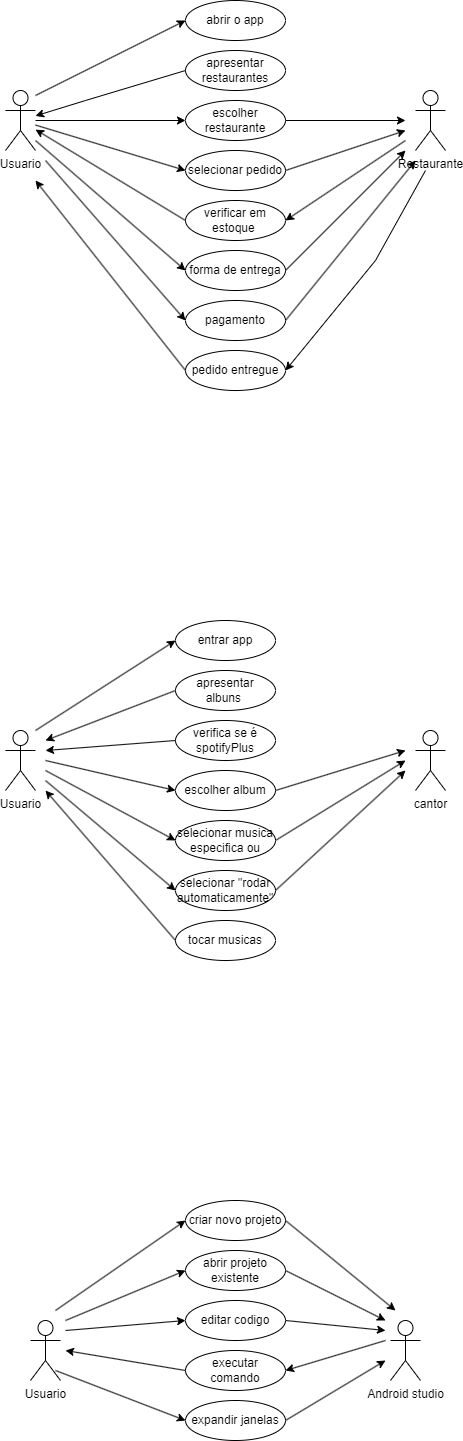

The diagram above was exported from draw.io. Its source (the exported page's mxGraphModel, read from the mxfile embedded in the PNG):
<mxGraphModel dx="1032" dy="494" grid="1" gridSize="10" guides="1" tooltips="1" connect="1" arrows="1" fold="1" page="1" pageScale="1" pageWidth="827" pageHeight="1169" math="0" shadow="0">
  <root>
    <mxCell id="0" />
    <mxCell id="1" parent="0" />
    <mxCell id="Yq_dhNb91mLaCNGGz14q-1" value="Usuario" style="shape=umlActor;verticalLabelPosition=bottom;verticalAlign=top;html=1;outlineConnect=0;" parent="1" vertex="1">
      <mxGeometry x="180" y="160" width="30" height="60" as="geometry" />
    </mxCell>
    <mxCell id="Yq_dhNb91mLaCNGGz14q-2" value="Restaurante" style="shape=umlActor;verticalLabelPosition=bottom;verticalAlign=top;html=1;outlineConnect=0;" parent="1" vertex="1">
      <mxGeometry x="590" y="160" width="30" height="60" as="geometry" />
    </mxCell>
    <mxCell id="Yq_dhNb91mLaCNGGz14q-6" value="escolher restaurante" style="ellipse;whiteSpace=wrap;html=1;" parent="1" vertex="1">
      <mxGeometry x="360" y="170" width="100" height="40" as="geometry" />
    </mxCell>
    <mxCell id="Yq_dhNb91mLaCNGGz14q-8" value="selecionar pedido" style="ellipse;whiteSpace=wrap;html=1;" parent="1" vertex="1">
      <mxGeometry x="360" y="220" width="100" height="40" as="geometry" />
    </mxCell>
    <mxCell id="Yq_dhNb91mLaCNGGz14q-9" value="apresentar restaurantes" style="ellipse;whiteSpace=wrap;html=1;" parent="1" vertex="1">
      <mxGeometry x="360" y="120" width="100" height="40" as="geometry" />
    </mxCell>
    <mxCell id="Yq_dhNb91mLaCNGGz14q-10" value="abrir o app" style="ellipse;whiteSpace=wrap;html=1;" parent="1" vertex="1">
      <mxGeometry x="360" y="70" width="100" height="40" as="geometry" />
    </mxCell>
    <mxCell id="Yq_dhNb91mLaCNGGz14q-14" value="forma de entrega" style="ellipse;whiteSpace=wrap;html=1;" parent="1" vertex="1">
      <mxGeometry x="360" y="320" width="100" height="40" as="geometry" />
    </mxCell>
    <mxCell id="Yq_dhNb91mLaCNGGz14q-15" value="pagamento" style="ellipse;whiteSpace=wrap;html=1;" parent="1" vertex="1">
      <mxGeometry x="360" y="370" width="100" height="40" as="geometry" />
    </mxCell>
    <mxCell id="Yq_dhNb91mLaCNGGz14q-17" value="pedido entregue" style="ellipse;whiteSpace=wrap;html=1;" parent="1" vertex="1">
      <mxGeometry x="360" y="420" width="100" height="40" as="geometry" />
    </mxCell>
    <mxCell id="Yq_dhNb91mLaCNGGz14q-18" value="" style="endArrow=classic;html=1;rounded=0;entryX=0;entryY=0.5;entryDx=0;entryDy=0;" parent="1" target="Yq_dhNb91mLaCNGGz14q-10" edge="1">
      <mxGeometry width="50" height="50" relative="1" as="geometry">
        <mxPoint x="210" y="165" as="sourcePoint" />
        <mxPoint x="260" y="115" as="targetPoint" />
      </mxGeometry>
    </mxCell>
    <mxCell id="Yq_dhNb91mLaCNGGz14q-21" value="" style="endArrow=classic;html=1;rounded=0;exitX=0;exitY=0.5;exitDx=0;exitDy=0;" parent="1" source="Yq_dhNb91mLaCNGGz14q-9" target="Yq_dhNb91mLaCNGGz14q-1" edge="1">
      <mxGeometry width="50" height="50" relative="1" as="geometry">
        <mxPoint x="480" y="300" as="sourcePoint" />
        <mxPoint x="530" y="250" as="targetPoint" />
        <Array as="points">
          <mxPoint x="260" y="170" />
        </Array>
      </mxGeometry>
    </mxCell>
    <mxCell id="Yq_dhNb91mLaCNGGz14q-22" value="" style="endArrow=classic;html=1;rounded=0;" parent="1" source="Yq_dhNb91mLaCNGGz14q-1" target="Yq_dhNb91mLaCNGGz14q-6" edge="1">
      <mxGeometry width="50" height="50" relative="1" as="geometry">
        <mxPoint x="480" y="300" as="sourcePoint" />
        <mxPoint x="530" y="250" as="targetPoint" />
      </mxGeometry>
    </mxCell>
    <mxCell id="Yq_dhNb91mLaCNGGz14q-23" value="" style="endArrow=classic;html=1;rounded=0;exitX=1;exitY=0.5;exitDx=0;exitDy=0;" parent="1" source="Yq_dhNb91mLaCNGGz14q-6" edge="1">
      <mxGeometry width="50" height="50" relative="1" as="geometry">
        <mxPoint x="480" y="300" as="sourcePoint" />
        <mxPoint x="580" y="190" as="targetPoint" />
      </mxGeometry>
    </mxCell>
    <mxCell id="Yq_dhNb91mLaCNGGz14q-24" value="" style="endArrow=classic;html=1;rounded=0;entryX=0;entryY=0.5;entryDx=0;entryDy=0;" parent="1" source="Yq_dhNb91mLaCNGGz14q-1" target="Yq_dhNb91mLaCNGGz14q-8" edge="1">
      <mxGeometry width="50" height="50" relative="1" as="geometry">
        <mxPoint x="480" y="300" as="sourcePoint" />
        <mxPoint x="530" y="250" as="targetPoint" />
      </mxGeometry>
    </mxCell>
    <mxCell id="Yq_dhNb91mLaCNGGz14q-25" value="verificar em estoque&amp;nbsp;" style="ellipse;whiteSpace=wrap;html=1;" parent="1" vertex="1">
      <mxGeometry x="360" y="270" width="100" height="40" as="geometry" />
    </mxCell>
    <mxCell id="Yq_dhNb91mLaCNGGz14q-26" value="" style="endArrow=classic;html=1;rounded=0;exitX=1;exitY=0.5;exitDx=0;exitDy=0;" parent="1" source="Yq_dhNb91mLaCNGGz14q-8" edge="1">
      <mxGeometry width="50" height="50" relative="1" as="geometry">
        <mxPoint x="480" y="290" as="sourcePoint" />
        <mxPoint x="580" y="200" as="targetPoint" />
      </mxGeometry>
    </mxCell>
    <mxCell id="Yq_dhNb91mLaCNGGz14q-27" value="" style="endArrow=classic;html=1;rounded=0;entryX=1;entryY=0.5;entryDx=0;entryDy=0;" parent="1" target="Yq_dhNb91mLaCNGGz14q-25" edge="1">
      <mxGeometry width="50" height="50" relative="1" as="geometry">
        <mxPoint x="580" y="210" as="sourcePoint" />
        <mxPoint x="530" y="240" as="targetPoint" />
      </mxGeometry>
    </mxCell>
    <mxCell id="Yq_dhNb91mLaCNGGz14q-28" value="" style="endArrow=classic;html=1;rounded=0;exitX=0;exitY=0.5;exitDx=0;exitDy=0;" parent="1" source="Yq_dhNb91mLaCNGGz14q-25" target="Yq_dhNb91mLaCNGGz14q-1" edge="1">
      <mxGeometry width="50" height="50" relative="1" as="geometry">
        <mxPoint x="480" y="290" as="sourcePoint" />
        <mxPoint x="530" y="240" as="targetPoint" />
      </mxGeometry>
    </mxCell>
    <mxCell id="Yq_dhNb91mLaCNGGz14q-29" value="" style="endArrow=classic;html=1;rounded=0;entryX=0;entryY=0.5;entryDx=0;entryDy=0;" parent="1" target="Yq_dhNb91mLaCNGGz14q-14" edge="1">
      <mxGeometry width="50" height="50" relative="1" as="geometry">
        <mxPoint x="210" y="210" as="sourcePoint" />
        <mxPoint x="530" y="240" as="targetPoint" />
      </mxGeometry>
    </mxCell>
    <mxCell id="Yq_dhNb91mLaCNGGz14q-30" value="" style="endArrow=classic;html=1;rounded=0;exitX=1;exitY=0.5;exitDx=0;exitDy=0;" parent="1" source="Yq_dhNb91mLaCNGGz14q-14" edge="1">
      <mxGeometry width="50" height="50" relative="1" as="geometry">
        <mxPoint x="480" y="290" as="sourcePoint" />
        <mxPoint x="580" y="220" as="targetPoint" />
      </mxGeometry>
    </mxCell>
    <mxCell id="Yq_dhNb91mLaCNGGz14q-31" value="" style="endArrow=classic;html=1;rounded=0;entryX=0;entryY=0.5;entryDx=0;entryDy=0;" parent="1" target="Yq_dhNb91mLaCNGGz14q-15" edge="1">
      <mxGeometry width="50" height="50" relative="1" as="geometry">
        <mxPoint x="220" y="230" as="sourcePoint" />
        <mxPoint x="530" y="330" as="targetPoint" />
      </mxGeometry>
    </mxCell>
    <mxCell id="Yq_dhNb91mLaCNGGz14q-32" value="" style="endArrow=classic;html=1;rounded=0;" parent="1" edge="1">
      <mxGeometry width="50" height="50" relative="1" as="geometry">
        <mxPoint x="460" y="390" as="sourcePoint" />
        <mxPoint x="590" y="230" as="targetPoint" />
      </mxGeometry>
    </mxCell>
    <mxCell id="Yq_dhNb91mLaCNGGz14q-34" value="" style="endArrow=classic;html=1;rounded=0;exitX=0;exitY=0.5;exitDx=0;exitDy=0;" parent="1" source="Yq_dhNb91mLaCNGGz14q-17" edge="1">
      <mxGeometry width="50" height="50" relative="1" as="geometry">
        <mxPoint x="540" y="390" as="sourcePoint" />
        <mxPoint x="210" y="250" as="targetPoint" />
      </mxGeometry>
    </mxCell>
    <mxCell id="Yq_dhNb91mLaCNGGz14q-35" value="" style="endArrow=classic;html=1;rounded=0;entryX=1;entryY=0.5;entryDx=0;entryDy=0;" parent="1" target="Yq_dhNb91mLaCNGGz14q-17" edge="1">
      <mxGeometry width="50" height="50" relative="1" as="geometry">
        <mxPoint x="600" y="240" as="sourcePoint" />
        <mxPoint x="520" y="260" as="targetPoint" />
        <Array as="points">
          <mxPoint x="550" y="330" />
        </Array>
      </mxGeometry>
    </mxCell>
    <mxCell id="GKGtbOa3x31SBUXSlXW5-1" value="Usuario" style="shape=umlActor;verticalLabelPosition=bottom;verticalAlign=top;html=1;" parent="1" vertex="1">
      <mxGeometry x="180" y="800" width="30" height="60" as="geometry" />
    </mxCell>
    <mxCell id="GKGtbOa3x31SBUXSlXW5-2" value="cantor" style="shape=umlActor;verticalLabelPosition=bottom;verticalAlign=top;html=1;" parent="1" vertex="1">
      <mxGeometry x="590" y="800" width="30" height="60" as="geometry" />
    </mxCell>
    <mxCell id="GKGtbOa3x31SBUXSlXW5-5" value="entrar app" style="ellipse;whiteSpace=wrap;html=1;" parent="1" vertex="1">
      <mxGeometry x="350" y="690" width="100" height="40" as="geometry" />
    </mxCell>
    <mxCell id="GKGtbOa3x31SBUXSlXW5-8" value="" style="endArrow=classic;html=1;rounded=0;entryX=0;entryY=0.5;entryDx=0;entryDy=0;" parent="1" target="GKGtbOa3x31SBUXSlXW5-5" edge="1">
      <mxGeometry width="50" height="50" relative="1" as="geometry">
        <mxPoint x="210" y="800" as="sourcePoint" />
        <mxPoint x="400" y="770" as="targetPoint" />
      </mxGeometry>
    </mxCell>
    <mxCell id="GKGtbOa3x31SBUXSlXW5-10" value="Usuario&lt;br&gt;" style="shape=umlActor;verticalLabelPosition=bottom;verticalAlign=top;html=1;" parent="1" vertex="1">
      <mxGeometry x="205" y="1390" width="30" height="60" as="geometry" />
    </mxCell>
    <mxCell id="GKGtbOa3x31SBUXSlXW5-11" value="Android studio" style="shape=umlActor;verticalLabelPosition=bottom;verticalAlign=top;html=1;" parent="1" vertex="1">
      <mxGeometry x="565" y="1390" width="30" height="60" as="geometry" />
    </mxCell>
    <mxCell id="GKGtbOa3x31SBUXSlXW5-12" value="criar novo projeto" style="ellipse;whiteSpace=wrap;html=1;" parent="1" vertex="1">
      <mxGeometry x="360" y="1270" width="100" height="40" as="geometry" />
    </mxCell>
    <mxCell id="GKGtbOa3x31SBUXSlXW5-15" value="" style="endArrow=classic;html=1;rounded=0;entryX=0;entryY=0.5;entryDx=0;entryDy=0;" parent="1" target="GKGtbOa3x31SBUXSlXW5-12" edge="1">
      <mxGeometry width="50" height="50" relative="1" as="geometry">
        <mxPoint x="230" y="1380" as="sourcePoint" />
        <mxPoint x="460" y="1270" as="targetPoint" />
      </mxGeometry>
    </mxCell>
    <mxCell id="GKGtbOa3x31SBUXSlXW5-16" value="" style="endArrow=classic;html=1;rounded=0;exitX=1;exitY=0.5;exitDx=0;exitDy=0;" parent="1" source="GKGtbOa3x31SBUXSlXW5-12" edge="1">
      <mxGeometry width="50" height="50" relative="1" as="geometry">
        <mxPoint x="340" y="1370" as="sourcePoint" />
        <mxPoint x="570" y="1380" as="targetPoint" />
      </mxGeometry>
    </mxCell>
    <mxCell id="GKGtbOa3x31SBUXSlXW5-18" value="apresentar albuns&amp;nbsp;" style="ellipse;whiteSpace=wrap;html=1;" parent="1" vertex="1">
      <mxGeometry x="350" y="740" width="100" height="40" as="geometry" />
    </mxCell>
    <mxCell id="GKGtbOa3x31SBUXSlXW5-19" value="escolher album" style="ellipse;whiteSpace=wrap;html=1;" parent="1" vertex="1">
      <mxGeometry x="350" y="840" width="100" height="40" as="geometry" />
    </mxCell>
    <mxCell id="GKGtbOa3x31SBUXSlXW5-20" value="selecionar musica especifica ou" style="ellipse;whiteSpace=wrap;html=1;" parent="1" vertex="1">
      <mxGeometry x="350" y="890" width="100" height="40" as="geometry" />
    </mxCell>
    <mxCell id="GKGtbOa3x31SBUXSlXW5-21" value="selecionar &quot;rodar automaticamente&quot;" style="ellipse;whiteSpace=wrap;html=1;" parent="1" vertex="1">
      <mxGeometry x="350" y="940" width="100" height="40" as="geometry" />
    </mxCell>
    <mxCell id="GKGtbOa3x31SBUXSlXW5-23" value="tocar musicas" style="ellipse;whiteSpace=wrap;html=1;" parent="1" vertex="1">
      <mxGeometry x="350" y="990" width="100" height="40" as="geometry" />
    </mxCell>
    <mxCell id="GKGtbOa3x31SBUXSlXW5-25" value="" style="endArrow=classic;html=1;rounded=0;exitX=0;exitY=0.5;exitDx=0;exitDy=0;" parent="1" source="GKGtbOa3x31SBUXSlXW5-18" edge="1">
      <mxGeometry width="50" height="50" relative="1" as="geometry">
        <mxPoint x="420" y="920" as="sourcePoint" />
        <mxPoint x="220" y="810" as="targetPoint" />
      </mxGeometry>
    </mxCell>
    <mxCell id="GKGtbOa3x31SBUXSlXW5-26" value="" style="endArrow=classic;html=1;rounded=0;entryX=0;entryY=0.5;entryDx=0;entryDy=0;" parent="1" target="GKGtbOa3x31SBUXSlXW5-19" edge="1">
      <mxGeometry width="50" height="50" relative="1" as="geometry">
        <mxPoint x="220" y="830" as="sourcePoint" />
        <mxPoint x="470" y="810" as="targetPoint" />
      </mxGeometry>
    </mxCell>
    <mxCell id="GKGtbOa3x31SBUXSlXW5-27" value="" style="endArrow=classic;html=1;rounded=0;exitX=1;exitY=0.5;exitDx=0;exitDy=0;" parent="1" source="GKGtbOa3x31SBUXSlXW5-19" edge="1">
      <mxGeometry width="50" height="50" relative="1" as="geometry">
        <mxPoint x="420" y="860" as="sourcePoint" />
        <mxPoint x="580" y="820" as="targetPoint" />
      </mxGeometry>
    </mxCell>
    <mxCell id="GKGtbOa3x31SBUXSlXW5-28" value="" style="endArrow=classic;html=1;rounded=0;entryX=0;entryY=0.5;entryDx=0;entryDy=0;" parent="1" target="GKGtbOa3x31SBUXSlXW5-20" edge="1">
      <mxGeometry width="50" height="50" relative="1" as="geometry">
        <mxPoint x="220" y="840" as="sourcePoint" />
        <mxPoint x="470" y="810" as="targetPoint" />
      </mxGeometry>
    </mxCell>
    <mxCell id="GKGtbOa3x31SBUXSlXW5-29" value="" style="endArrow=classic;html=1;rounded=0;exitX=1;exitY=0.5;exitDx=0;exitDy=0;" parent="1" source="GKGtbOa3x31SBUXSlXW5-20" edge="1">
      <mxGeometry width="50" height="50" relative="1" as="geometry">
        <mxPoint x="420" y="860" as="sourcePoint" />
        <mxPoint x="580" y="830" as="targetPoint" />
      </mxGeometry>
    </mxCell>
    <mxCell id="GKGtbOa3x31SBUXSlXW5-30" value="" style="endArrow=classic;html=1;rounded=0;entryX=0;entryY=0.5;entryDx=0;entryDy=0;" parent="1" target="GKGtbOa3x31SBUXSlXW5-21" edge="1">
      <mxGeometry width="50" height="50" relative="1" as="geometry">
        <mxPoint x="220" y="850" as="sourcePoint" />
        <mxPoint x="470" y="810" as="targetPoint" />
      </mxGeometry>
    </mxCell>
    <mxCell id="GKGtbOa3x31SBUXSlXW5-31" value="" style="endArrow=classic;html=1;rounded=0;exitX=1;exitY=0.5;exitDx=0;exitDy=0;" parent="1" source="GKGtbOa3x31SBUXSlXW5-21" edge="1">
      <mxGeometry width="50" height="50" relative="1" as="geometry">
        <mxPoint x="420" y="860" as="sourcePoint" />
        <mxPoint x="580" y="840" as="targetPoint" />
      </mxGeometry>
    </mxCell>
    <mxCell id="GKGtbOa3x31SBUXSlXW5-32" value="" style="endArrow=classic;html=1;rounded=0;exitX=0;exitY=0.5;exitDx=0;exitDy=0;" parent="1" source="GKGtbOa3x31SBUXSlXW5-23" edge="1">
      <mxGeometry width="50" height="50" relative="1" as="geometry">
        <mxPoint x="420" y="920" as="sourcePoint" />
        <mxPoint x="220" y="860" as="targetPoint" />
      </mxGeometry>
    </mxCell>
    <mxCell id="GKGtbOa3x31SBUXSlXW5-35" value="verifica se é spotifyPlus" style="ellipse;whiteSpace=wrap;html=1;" parent="1" vertex="1">
      <mxGeometry x="350" y="790" width="100" height="40" as="geometry" />
    </mxCell>
    <mxCell id="GKGtbOa3x31SBUXSlXW5-36" value="" style="endArrow=classic;html=1;rounded=0;exitX=0;exitY=0.5;exitDx=0;exitDy=0;" parent="1" source="GKGtbOa3x31SBUXSlXW5-35" edge="1">
      <mxGeometry width="50" height="50" relative="1" as="geometry">
        <mxPoint x="420" y="980" as="sourcePoint" />
        <mxPoint x="220" y="820" as="targetPoint" />
      </mxGeometry>
    </mxCell>
    <mxCell id="VUDPERuzmT7xbv30aHQ9-1" value="abrir projeto existente" style="ellipse;whiteSpace=wrap;html=1;" parent="1" vertex="1">
      <mxGeometry x="360" y="1320" width="100" height="40" as="geometry" />
    </mxCell>
    <mxCell id="VUDPERuzmT7xbv30aHQ9-2" value="editar codigo" style="ellipse;whiteSpace=wrap;html=1;" parent="1" vertex="1">
      <mxGeometry x="360" y="1370" width="100" height="40" as="geometry" />
    </mxCell>
    <mxCell id="VUDPERuzmT7xbv30aHQ9-3" value="executar comando" style="ellipse;whiteSpace=wrap;html=1;" parent="1" vertex="1">
      <mxGeometry x="360" y="1420" width="100" height="40" as="geometry" />
    </mxCell>
    <mxCell id="VUDPERuzmT7xbv30aHQ9-4" value="expandir janelas" style="ellipse;whiteSpace=wrap;html=1;" parent="1" vertex="1">
      <mxGeometry x="360" y="1470" width="100" height="40" as="geometry" />
    </mxCell>
    <mxCell id="VUDPERuzmT7xbv30aHQ9-5" value="" style="endArrow=classic;html=1;rounded=0;entryX=0;entryY=0.5;entryDx=0;entryDy=0;" parent="1" target="VUDPERuzmT7xbv30aHQ9-1" edge="1">
      <mxGeometry width="50" height="50" relative="1" as="geometry">
        <mxPoint x="240" y="1390" as="sourcePoint" />
        <mxPoint x="470" y="1380" as="targetPoint" />
      </mxGeometry>
    </mxCell>
    <mxCell id="VUDPERuzmT7xbv30aHQ9-6" value="" style="endArrow=classic;html=1;rounded=0;exitX=1;exitY=0.5;exitDx=0;exitDy=0;" parent="1" source="VUDPERuzmT7xbv30aHQ9-1" edge="1">
      <mxGeometry width="50" height="50" relative="1" as="geometry">
        <mxPoint x="420" y="1430" as="sourcePoint" />
        <mxPoint x="560" y="1390" as="targetPoint" />
      </mxGeometry>
    </mxCell>
    <mxCell id="VUDPERuzmT7xbv30aHQ9-7" value="" style="endArrow=classic;html=1;rounded=0;entryX=0;entryY=0.5;entryDx=0;entryDy=0;" parent="1" target="VUDPERuzmT7xbv30aHQ9-2" edge="1">
      <mxGeometry width="50" height="50" relative="1" as="geometry">
        <mxPoint x="240" y="1400" as="sourcePoint" />
        <mxPoint x="470" y="1380" as="targetPoint" />
      </mxGeometry>
    </mxCell>
    <mxCell id="VUDPERuzmT7xbv30aHQ9-8" value="" style="endArrow=classic;html=1;rounded=0;exitX=1;exitY=0.5;exitDx=0;exitDy=0;" parent="1" source="VUDPERuzmT7xbv30aHQ9-2" edge="1">
      <mxGeometry width="50" height="50" relative="1" as="geometry">
        <mxPoint x="420" y="1430" as="sourcePoint" />
        <mxPoint x="560" y="1400" as="targetPoint" />
      </mxGeometry>
    </mxCell>
    <mxCell id="VUDPERuzmT7xbv30aHQ9-9" value="" style="endArrow=classic;html=1;rounded=0;entryX=1;entryY=0.5;entryDx=0;entryDy=0;" parent="1" target="VUDPERuzmT7xbv30aHQ9-3" edge="1">
      <mxGeometry width="50" height="50" relative="1" as="geometry">
        <mxPoint x="560" y="1410" as="sourcePoint" />
        <mxPoint x="470" y="1380" as="targetPoint" />
      </mxGeometry>
    </mxCell>
    <mxCell id="VUDPERuzmT7xbv30aHQ9-10" value="" style="endArrow=classic;html=1;rounded=0;exitX=0;exitY=0.5;exitDx=0;exitDy=0;" parent="1" source="VUDPERuzmT7xbv30aHQ9-3" edge="1">
      <mxGeometry width="50" height="50" relative="1" as="geometry">
        <mxPoint x="420" y="1430" as="sourcePoint" />
        <mxPoint x="240" y="1420" as="targetPoint" />
      </mxGeometry>
    </mxCell>
    <mxCell id="VUDPERuzmT7xbv30aHQ9-11" value="" style="endArrow=classic;html=1;rounded=0;exitX=0.833;exitY=0.833;exitDx=0;exitDy=0;exitPerimeter=0;entryX=0;entryY=0.5;entryDx=0;entryDy=0;" parent="1" source="GKGtbOa3x31SBUXSlXW5-10" target="VUDPERuzmT7xbv30aHQ9-4" edge="1">
      <mxGeometry width="50" height="50" relative="1" as="geometry">
        <mxPoint x="420" y="1430" as="sourcePoint" />
        <mxPoint x="470" y="1380" as="targetPoint" />
      </mxGeometry>
    </mxCell>
    <mxCell id="VUDPERuzmT7xbv30aHQ9-12" value="" style="endArrow=classic;html=1;rounded=0;exitX=1;exitY=0.5;exitDx=0;exitDy=0;" parent="1" source="VUDPERuzmT7xbv30aHQ9-4" edge="1">
      <mxGeometry width="50" height="50" relative="1" as="geometry">
        <mxPoint x="420" y="1430" as="sourcePoint" />
        <mxPoint x="560" y="1430" as="targetPoint" />
      </mxGeometry>
    </mxCell>
  </root>
</mxGraphModel>